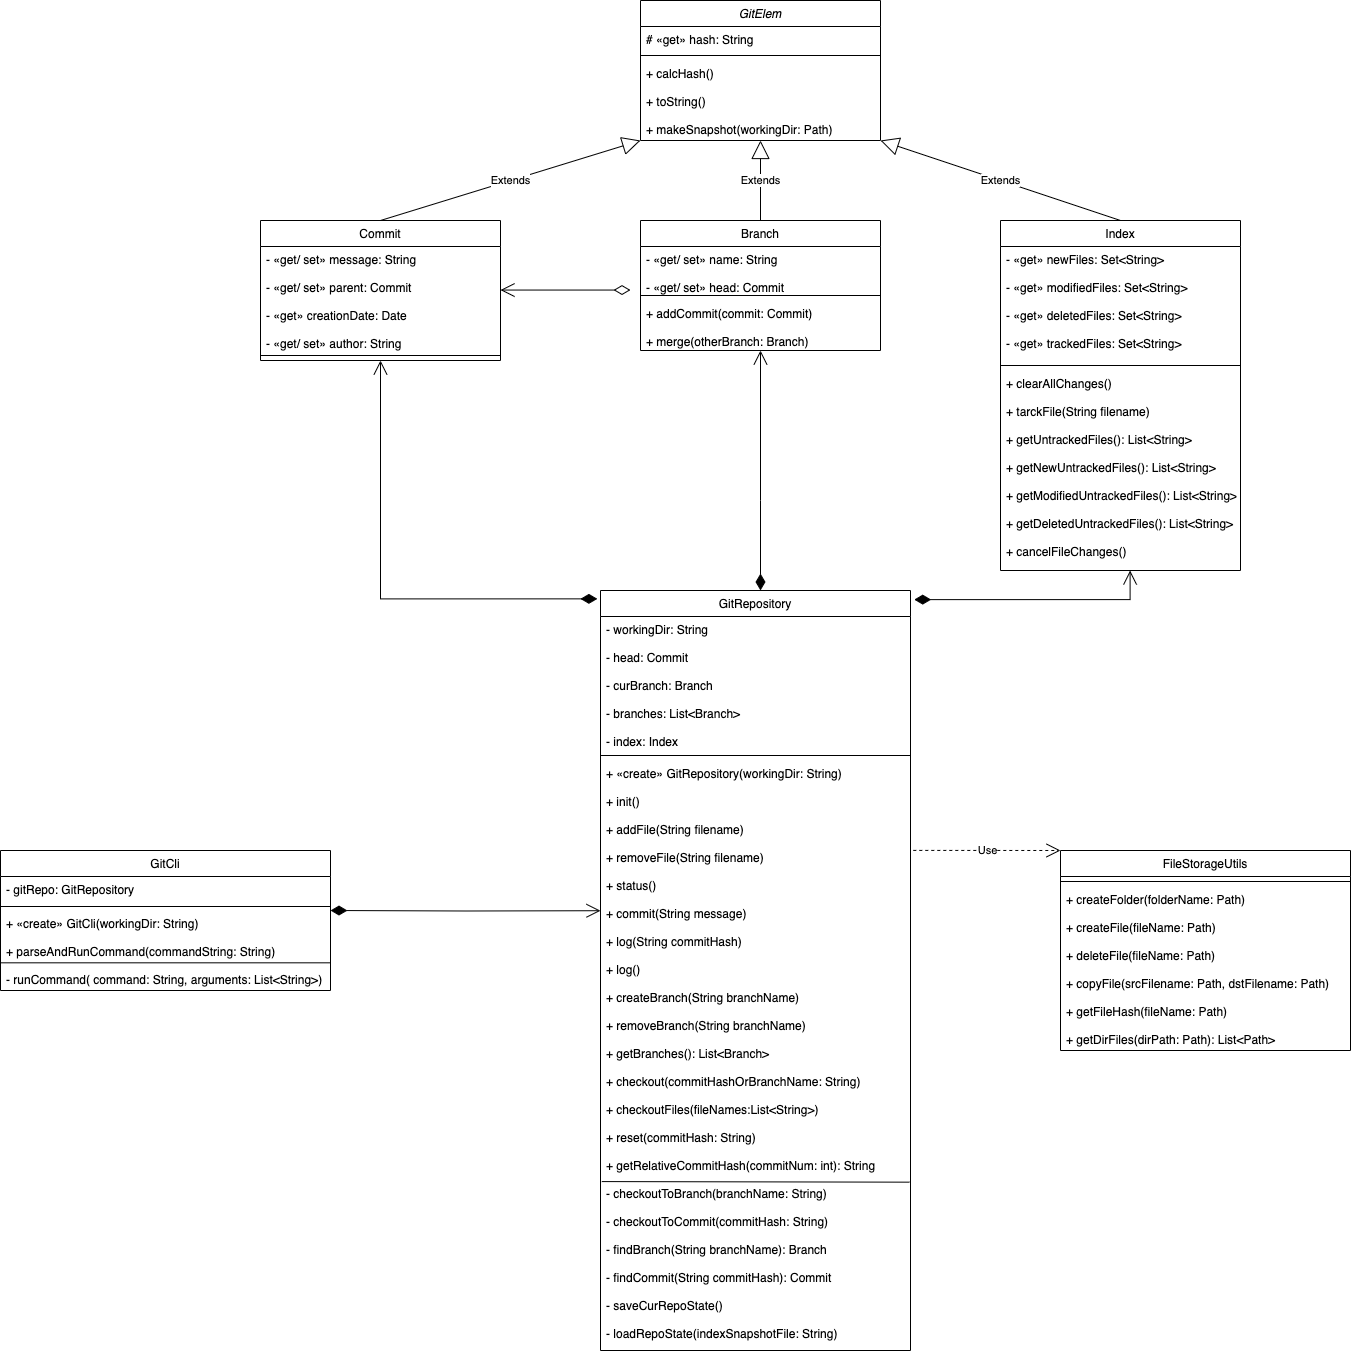

The diagram above was exported from draw.io. Its source (the exported page's mxGraphModel, read from the mxfile embedded in the PNG):
<mxGraphModel dx="1628" dy="524" grid="1" gridSize="10" guides="1" tooltips="1" connect="1" arrows="1" fold="1" page="1" pageScale="1" pageWidth="827" pageHeight="1169" math="0" shadow="0">
  <root>
    <mxCell id="WIyWlLk6GJQsqaUBKTNV-0" />
    <mxCell id="WIyWlLk6GJQsqaUBKTNV-1" parent="WIyWlLk6GJQsqaUBKTNV-0" />
    <mxCell id="jrguzDaWgDWdIls4pPmY-7" value="GitCli" style="swimlane;fontStyle=0;align=center;verticalAlign=top;childLayout=stackLayout;horizontal=1;startSize=26;horizontalStack=0;resizeParent=1;resizeLast=0;collapsible=1;marginBottom=0;rounded=0;shadow=0;strokeWidth=1;" parent="WIyWlLk6GJQsqaUBKTNV-1" vertex="1">
      <mxGeometry x="-210" y="1530" width="330" height="140" as="geometry">
        <mxRectangle x="130" y="380" width="160" height="26" as="alternateBounds" />
      </mxGeometry>
    </mxCell>
    <mxCell id="jrguzDaWgDWdIls4pPmY-8" value="- gitRepo: GitRepository" style="text;align=left;verticalAlign=top;spacingLeft=4;spacingRight=4;overflow=hidden;rotatable=0;points=[[0,0.5],[1,0.5]];portConstraint=eastwest;" parent="jrguzDaWgDWdIls4pPmY-7" vertex="1">
      <mxGeometry y="26" width="330" height="26" as="geometry" />
    </mxCell>
    <mxCell id="jrguzDaWgDWdIls4pPmY-10" value="" style="line;html=1;strokeWidth=1;align=left;verticalAlign=middle;spacingTop=-1;spacingLeft=3;spacingRight=3;rotatable=0;labelPosition=right;points=[];portConstraint=eastwest;" parent="jrguzDaWgDWdIls4pPmY-7" vertex="1">
      <mxGeometry y="52" width="330" height="8" as="geometry" />
    </mxCell>
    <mxCell id="jrguzDaWgDWdIls4pPmY-11" value="+ «create» GitCli(workingDir: String)&#10;&#10;+ parseAndRunCommand(commandString: String)&#10;&#10;- runCommand( command: String, arguments: List&lt;String&gt;)" style="text;align=left;verticalAlign=top;spacingLeft=4;spacingRight=4;overflow=hidden;rotatable=0;points=[[0,0.5],[1,0.5]];portConstraint=eastwest;fontStyle=0" parent="jrguzDaWgDWdIls4pPmY-7" vertex="1">
      <mxGeometry y="60" width="330" height="80" as="geometry" />
    </mxCell>
    <mxCell id="jrguzDaWgDWdIls4pPmY-56" value="" style="endArrow=none;html=1;rounded=0;entryX=1;entryY=0.654;entryDx=0;entryDy=0;entryPerimeter=0;exitX=0;exitY=0.654;exitDx=0;exitDy=0;exitPerimeter=0;" parent="jrguzDaWgDWdIls4pPmY-7" source="jrguzDaWgDWdIls4pPmY-11" target="jrguzDaWgDWdIls4pPmY-11" edge="1">
      <mxGeometry width="50" height="50" relative="1" as="geometry">
        <mxPoint x="180" y="180" as="sourcePoint" />
        <mxPoint x="230" y="130" as="targetPoint" />
      </mxGeometry>
    </mxCell>
    <mxCell id="jrguzDaWgDWdIls4pPmY-13" value="Branch" style="swimlane;fontStyle=0;align=center;verticalAlign=top;childLayout=stackLayout;horizontal=1;startSize=26;horizontalStack=0;resizeParent=1;resizeLast=0;collapsible=1;marginBottom=0;rounded=0;shadow=0;strokeWidth=1;" parent="WIyWlLk6GJQsqaUBKTNV-1" vertex="1">
      <mxGeometry x="430" y="900" width="240" height="130" as="geometry">
        <mxRectangle x="130" y="380" width="160" height="26" as="alternateBounds" />
      </mxGeometry>
    </mxCell>
    <mxCell id="jrguzDaWgDWdIls4pPmY-14" value="- «get/ set» name: String&#10;&#10;- «get/ set» head: Commit" style="text;align=left;verticalAlign=top;spacingLeft=4;spacingRight=4;overflow=hidden;rotatable=0;points=[[0,0.5],[1,0.5]];portConstraint=eastwest;" parent="jrguzDaWgDWdIls4pPmY-13" vertex="1">
      <mxGeometry y="26" width="240" height="44" as="geometry" />
    </mxCell>
    <mxCell id="jrguzDaWgDWdIls4pPmY-15" value="" style="line;html=1;strokeWidth=1;align=left;verticalAlign=middle;spacingTop=-1;spacingLeft=3;spacingRight=3;rotatable=0;labelPosition=right;points=[];portConstraint=eastwest;" parent="jrguzDaWgDWdIls4pPmY-13" vertex="1">
      <mxGeometry y="70" width="240" height="10" as="geometry" />
    </mxCell>
    <mxCell id="jrguzDaWgDWdIls4pPmY-16" value="+ addCommit(commit: Commit)&#10;&#10;+ merge(otherBranch: Branch)" style="text;align=left;verticalAlign=top;spacingLeft=4;spacingRight=4;overflow=hidden;rotatable=0;points=[[0,0.5],[1,0.5]];portConstraint=eastwest;fontStyle=0" parent="jrguzDaWgDWdIls4pPmY-13" vertex="1">
      <mxGeometry y="80" width="240" height="50" as="geometry" />
    </mxCell>
    <mxCell id="jrguzDaWgDWdIls4pPmY-19" value="Commit" style="swimlane;fontStyle=0;align=center;verticalAlign=top;childLayout=stackLayout;horizontal=1;startSize=26;horizontalStack=0;resizeParent=1;resizeLast=0;collapsible=1;marginBottom=0;rounded=0;shadow=0;strokeWidth=1;" parent="WIyWlLk6GJQsqaUBKTNV-1" vertex="1">
      <mxGeometry x="50" y="900" width="240" height="140" as="geometry">
        <mxRectangle x="130" y="380" width="160" height="26" as="alternateBounds" />
      </mxGeometry>
    </mxCell>
    <mxCell id="jrguzDaWgDWdIls4pPmY-20" value="- «get/ set» message: String&#10;&#10;- «get/ set» parent: Commit&#10;&#10;- «get» creationDate: Date&#10;&#10;- «get/ set» author: String" style="text;align=left;verticalAlign=top;spacingLeft=4;spacingRight=4;overflow=hidden;rotatable=0;points=[[0,0.5],[1,0.5]];portConstraint=eastwest;horizontal=1;spacingBottom=0;" parent="jrguzDaWgDWdIls4pPmY-19" vertex="1">
      <mxGeometry y="26" width="240" height="104" as="geometry" />
    </mxCell>
    <mxCell id="jrguzDaWgDWdIls4pPmY-21" value="" style="line;html=1;strokeWidth=1;align=left;verticalAlign=middle;spacingTop=-1;spacingLeft=3;spacingRight=3;rotatable=0;labelPosition=right;points=[];portConstraint=eastwest;" parent="jrguzDaWgDWdIls4pPmY-19" vertex="1">
      <mxGeometry y="130" width="240" height="10" as="geometry" />
    </mxCell>
    <mxCell id="jrguzDaWgDWdIls4pPmY-23" value="Index" style="swimlane;fontStyle=0;align=center;verticalAlign=top;childLayout=stackLayout;horizontal=1;startSize=26;horizontalStack=0;resizeParent=1;resizeLast=0;collapsible=1;marginBottom=0;rounded=0;shadow=0;strokeWidth=1;" parent="WIyWlLk6GJQsqaUBKTNV-1" vertex="1">
      <mxGeometry x="790" y="900" width="240" height="350" as="geometry">
        <mxRectangle x="130" y="380" width="160" height="26" as="alternateBounds" />
      </mxGeometry>
    </mxCell>
    <mxCell id="jrguzDaWgDWdIls4pPmY-24" value="- «get» newFiles: Set&lt;String&gt;&#10;&#10;- «get» modifiedFiles: Set&lt;String&gt;&#10;&#10;- «get» deletedFiles: Set&lt;String&gt;&#10;&#10;- «get» trackedFiles: Set&lt;String&gt;" style="text;align=left;verticalAlign=top;spacingLeft=4;spacingRight=4;overflow=hidden;rotatable=0;points=[[0,0.5],[1,0.5]];portConstraint=eastwest;" parent="jrguzDaWgDWdIls4pPmY-23" vertex="1">
      <mxGeometry y="26" width="240" height="114" as="geometry" />
    </mxCell>
    <mxCell id="jrguzDaWgDWdIls4pPmY-25" value="" style="line;html=1;strokeWidth=1;align=left;verticalAlign=middle;spacingTop=-1;spacingLeft=3;spacingRight=3;rotatable=0;labelPosition=right;points=[];portConstraint=eastwest;" parent="jrguzDaWgDWdIls4pPmY-23" vertex="1">
      <mxGeometry y="140" width="240" height="10" as="geometry" />
    </mxCell>
    <mxCell id="jrguzDaWgDWdIls4pPmY-26" value="+ clearAllChanges()&#10;&#10;+ tarckFile(String filename)&#10;&#10;+ getUntrackedFiles(): List&lt;String&gt;&#10;&#10;+ getNewUntrackedFiles(): List&lt;String&gt;&#10;&#10;+ getModifiedUntrackedFiles(): List&lt;String&gt;&#10;&#10;+ getDeletedUntrackedFiles(): List&lt;String&gt;&#10;&#10;+ cancelFileChanges()" style="text;align=left;verticalAlign=top;spacingLeft=4;spacingRight=4;overflow=hidden;rotatable=0;points=[[0,0.5],[1,0.5]];portConstraint=eastwest;fontStyle=0" parent="jrguzDaWgDWdIls4pPmY-23" vertex="1">
      <mxGeometry y="150" width="240" height="200" as="geometry" />
    </mxCell>
    <mxCell id="jrguzDaWgDWdIls4pPmY-27" value="GitElem" style="swimlane;fontStyle=2;align=center;verticalAlign=top;childLayout=stackLayout;horizontal=1;startSize=26;horizontalStack=0;resizeParent=1;resizeLast=0;collapsible=1;marginBottom=0;rounded=0;shadow=0;strokeWidth=1;" parent="WIyWlLk6GJQsqaUBKTNV-1" vertex="1">
      <mxGeometry x="430" y="680" width="240" height="140" as="geometry">
        <mxRectangle x="130" y="380" width="160" height="26" as="alternateBounds" />
      </mxGeometry>
    </mxCell>
    <mxCell id="jrguzDaWgDWdIls4pPmY-28" value="# «get» hash: String" style="text;align=left;verticalAlign=top;spacingLeft=4;spacingRight=4;overflow=hidden;rotatable=0;points=[[0,0.5],[1,0.5]];portConstraint=eastwest;" parent="jrguzDaWgDWdIls4pPmY-27" vertex="1">
      <mxGeometry y="26" width="240" height="24" as="geometry" />
    </mxCell>
    <mxCell id="jrguzDaWgDWdIls4pPmY-29" value="" style="line;html=1;strokeWidth=1;align=left;verticalAlign=middle;spacingTop=-1;spacingLeft=3;spacingRight=3;rotatable=0;labelPosition=right;points=[];portConstraint=eastwest;" parent="jrguzDaWgDWdIls4pPmY-27" vertex="1">
      <mxGeometry y="50" width="240" height="10" as="geometry" />
    </mxCell>
    <mxCell id="jrguzDaWgDWdIls4pPmY-30" value="+ calcHash()&#10;&#10;+ toString()&#10;&#10;+ makeSnapshot(workingDir: Path)" style="text;align=left;verticalAlign=top;spacingLeft=4;spacingRight=4;overflow=hidden;rotatable=0;points=[[0,0.5],[1,0.5]];portConstraint=eastwest;fontStyle=0;spacingBottom=-1;" parent="jrguzDaWgDWdIls4pPmY-27" vertex="1">
      <mxGeometry y="60" width="240" height="80" as="geometry" />
    </mxCell>
    <mxCell id="jrguzDaWgDWdIls4pPmY-31" value="GitRepository" style="swimlane;fontStyle=0;align=center;verticalAlign=top;childLayout=stackLayout;horizontal=1;startSize=26;horizontalStack=0;resizeParent=1;resizeLast=0;collapsible=1;marginBottom=0;rounded=0;shadow=0;strokeWidth=1;" parent="WIyWlLk6GJQsqaUBKTNV-1" vertex="1">
      <mxGeometry x="390" y="1270" width="310" height="760" as="geometry">
        <mxRectangle x="130" y="380" width="160" height="26" as="alternateBounds" />
      </mxGeometry>
    </mxCell>
    <mxCell id="jrguzDaWgDWdIls4pPmY-32" value="- workingDir: String&#10;&#10;- head: Commit&#10;&#10;- curBranch: Branch&#10;&#10;- branches: List&lt;Branch&gt;&#10;&#10;- index: Index" style="text;align=left;verticalAlign=top;spacingLeft=4;spacingRight=4;overflow=hidden;rotatable=0;points=[[0,0.5],[1,0.5]];portConstraint=eastwest;" parent="jrguzDaWgDWdIls4pPmY-31" vertex="1">
      <mxGeometry y="26" width="310" height="134" as="geometry" />
    </mxCell>
    <mxCell id="jrguzDaWgDWdIls4pPmY-33" value="" style="line;html=1;strokeWidth=1;align=left;verticalAlign=middle;spacingTop=-1;spacingLeft=3;spacingRight=3;rotatable=0;labelPosition=right;points=[];portConstraint=eastwest;" parent="jrguzDaWgDWdIls4pPmY-31" vertex="1">
      <mxGeometry y="160" width="310" height="10" as="geometry" />
    </mxCell>
    <mxCell id="jrguzDaWgDWdIls4pPmY-34" value="+ «create» GitRepository(workingDir: String)&#10;&#10;+ init()&#10;&#10;+ addFile(String filename)&#10;&#10;+ removeFile(String filename)&#10;&#10;+ status()&#10;&#10;+ commit(String message)&#10;&#10;+ log(String commitHash)&#10;&#10;+ log()&#10;&#10;+ createBranch(String branchName)&#10;&#10;+ removeBranch(String branchName)&#10;&#10;+ getBranches(): List&lt;Branch&gt;&#10;&#10;+ checkout(commitHashOrBranchName: String)&#10;&#10;+ checkoutFiles(fileNames:List&lt;String&gt;)&#10;&#10;+ reset(commitHash: String)&#10;&#10;+ getRelativeCommitHash(commitNum: int): String&#10;&#10;- checkoutToBranch(branchName: String)&#10;&#10;- checkoutToCommit(commitHash: String)&#10;&#10;- findBranch(String branchName): Branch&#10;&#10;- findCommit(String commitHash): Commit&#10;&#10;- saveCurRepoState()&#10;&#10;- loadRepoState(indexSnapshotFile: String)&#10;" style="text;align=left;verticalAlign=top;spacingLeft=4;spacingRight=4;overflow=hidden;rotatable=0;points=[[0,0.5],[1,0.5]];portConstraint=eastwest;fontStyle=0" parent="jrguzDaWgDWdIls4pPmY-31" vertex="1">
      <mxGeometry y="170" width="310" height="580" as="geometry" />
    </mxCell>
    <mxCell id="jrguzDaWgDWdIls4pPmY-36" value="" style="endArrow=none;html=1;rounded=0;exitX=0.004;exitY=0.726;exitDx=0;exitDy=0;exitPerimeter=0;entryX=0.997;entryY=0.727;entryDx=0;entryDy=0;entryPerimeter=0;" parent="jrguzDaWgDWdIls4pPmY-31" source="jrguzDaWgDWdIls4pPmY-34" target="jrguzDaWgDWdIls4pPmY-34" edge="1">
      <mxGeometry width="50" height="50" relative="1" as="geometry">
        <mxPoint x="110" y="680" as="sourcePoint" />
        <mxPoint x="160" y="630" as="targetPoint" />
      </mxGeometry>
    </mxCell>
    <mxCell id="jrguzDaWgDWdIls4pPmY-37" value="FileStorageUtils" style="swimlane;fontStyle=0;align=center;verticalAlign=top;childLayout=stackLayout;horizontal=1;startSize=26;horizontalStack=0;resizeParent=1;resizeLast=0;collapsible=1;marginBottom=0;rounded=0;shadow=0;strokeWidth=1;" parent="WIyWlLk6GJQsqaUBKTNV-1" vertex="1">
      <mxGeometry x="850" y="1530" width="290" height="200" as="geometry">
        <mxRectangle x="130" y="380" width="160" height="26" as="alternateBounds" />
      </mxGeometry>
    </mxCell>
    <mxCell id="jrguzDaWgDWdIls4pPmY-39" value="" style="line;html=1;strokeWidth=1;align=left;verticalAlign=middle;spacingTop=-1;spacingLeft=3;spacingRight=3;rotatable=0;labelPosition=right;points=[];portConstraint=eastwest;" parent="jrguzDaWgDWdIls4pPmY-37" vertex="1">
      <mxGeometry y="26" width="290" height="10" as="geometry" />
    </mxCell>
    <mxCell id="jrguzDaWgDWdIls4pPmY-40" value="+ createFolder(folderName: Path)&#10;&#10;+ createFile(fileName: Path)&#10;&#10;+ deleteFile(fileName: Path)&#10;&#10;+ copyFile(srcFilename: Path, dstFilename: Path)&#10;&#10;+ getFileHash(fileName: Path)&#10;&#10;+ getDirFiles(dirPath: Path): List&lt;Path&gt;" style="text;align=left;verticalAlign=top;spacingLeft=4;spacingRight=4;overflow=hidden;rotatable=0;points=[[0,0.5],[1,0.5]];portConstraint=eastwest;fontStyle=0;spacingBottom=-1;" parent="jrguzDaWgDWdIls4pPmY-37" vertex="1">
      <mxGeometry y="36" width="290" height="164" as="geometry" />
    </mxCell>
    <mxCell id="jrguzDaWgDWdIls4pPmY-43" value="Extends" style="endArrow=block;endSize=16;endFill=0;html=1;rounded=0;exitX=0.5;exitY=0;exitDx=0;exitDy=0;" parent="WIyWlLk6GJQsqaUBKTNV-1" source="jrguzDaWgDWdIls4pPmY-19" edge="1">
      <mxGeometry width="160" relative="1" as="geometry">
        <mxPoint x="420" y="890" as="sourcePoint" />
        <mxPoint x="430" y="820" as="targetPoint" />
      </mxGeometry>
    </mxCell>
    <mxCell id="jrguzDaWgDWdIls4pPmY-44" value="Extends" style="endArrow=block;endSize=16;endFill=0;html=1;rounded=0;exitX=0.5;exitY=0;exitDx=0;exitDy=0;" parent="WIyWlLk6GJQsqaUBKTNV-1" source="jrguzDaWgDWdIls4pPmY-13" edge="1">
      <mxGeometry width="160" relative="1" as="geometry">
        <mxPoint x="420" y="890" as="sourcePoint" />
        <mxPoint x="550" y="820" as="targetPoint" />
      </mxGeometry>
    </mxCell>
    <mxCell id="jrguzDaWgDWdIls4pPmY-45" value="Extends" style="endArrow=block;endSize=16;endFill=0;html=1;rounded=0;exitX=0.5;exitY=0;exitDx=0;exitDy=0;" parent="WIyWlLk6GJQsqaUBKTNV-1" source="jrguzDaWgDWdIls4pPmY-23" edge="1">
      <mxGeometry width="160" relative="1" as="geometry">
        <mxPoint x="680" y="890" as="sourcePoint" />
        <mxPoint x="670" y="820" as="targetPoint" />
      </mxGeometry>
    </mxCell>
    <mxCell id="jrguzDaWgDWdIls4pPmY-48" value="" style="endArrow=open;html=1;endSize=12;startArrow=diamondThin;startSize=14;startFill=0;edgeStyle=orthogonalEdgeStyle;align=left;verticalAlign=bottom;rounded=0;" parent="WIyWlLk6GJQsqaUBKTNV-1" edge="1">
      <mxGeometry x="-1" y="3" relative="1" as="geometry">
        <mxPoint x="420" y="969.55" as="sourcePoint" />
        <mxPoint x="290" y="969.55" as="targetPoint" />
        <mxPoint as="offset" />
      </mxGeometry>
    </mxCell>
    <mxCell id="jrguzDaWgDWdIls4pPmY-50" value="" style="endArrow=open;html=1;endSize=12;startArrow=diamondThin;startSize=14;startFill=1;edgeStyle=orthogonalEdgeStyle;align=left;verticalAlign=bottom;rounded=0;entryX=0.5;entryY=1;entryDx=0;entryDy=0;exitX=-0.01;exitY=0.011;exitDx=0;exitDy=0;exitPerimeter=0;" parent="WIyWlLk6GJQsqaUBKTNV-1" source="jrguzDaWgDWdIls4pPmY-31" target="jrguzDaWgDWdIls4pPmY-19" edge="1">
      <mxGeometry x="-1" y="3" relative="1" as="geometry">
        <mxPoint x="366" y="1278" as="sourcePoint" />
        <mxPoint x="310" y="1190" as="targetPoint" />
      </mxGeometry>
    </mxCell>
    <mxCell id="jrguzDaWgDWdIls4pPmY-52" value="" style="endArrow=open;html=1;endSize=12;startArrow=diamondThin;startSize=14;startFill=1;edgeStyle=orthogonalEdgeStyle;align=left;verticalAlign=bottom;rounded=0;" parent="WIyWlLk6GJQsqaUBKTNV-1" source="jrguzDaWgDWdIls4pPmY-31" edge="1">
      <mxGeometry x="-1" y="3" relative="1" as="geometry">
        <mxPoint x="370" y="1130" as="sourcePoint" />
        <mxPoint x="550" y="1030" as="targetPoint" />
        <Array as="points">
          <mxPoint x="550" y="1180" />
          <mxPoint x="550" y="1180" />
        </Array>
      </mxGeometry>
    </mxCell>
    <mxCell id="jrguzDaWgDWdIls4pPmY-53" value="" style="endArrow=open;html=1;endSize=12;startArrow=diamondThin;startSize=14;startFill=1;edgeStyle=orthogonalEdgeStyle;align=left;verticalAlign=bottom;rounded=0;exitX=1.012;exitY=0.012;exitDx=0;exitDy=0;exitPerimeter=0;entryX=0.54;entryY=1;entryDx=0;entryDy=0;entryPerimeter=0;" parent="WIyWlLk6GJQsqaUBKTNV-1" source="jrguzDaWgDWdIls4pPmY-31" target="jrguzDaWgDWdIls4pPmY-26" edge="1">
      <mxGeometry x="-1" y="3" relative="1" as="geometry">
        <mxPoint x="800" y="1350" as="sourcePoint" />
        <mxPoint x="920" y="1280" as="targetPoint" />
        <Array as="points">
          <mxPoint x="920" y="1279" />
        </Array>
      </mxGeometry>
    </mxCell>
    <mxCell id="jrguzDaWgDWdIls4pPmY-54" value="Use" style="endArrow=open;endSize=12;dashed=1;html=1;rounded=0;entryX=0;entryY=0;entryDx=0;entryDy=0;exitX=1.009;exitY=0.155;exitDx=0;exitDy=0;exitPerimeter=0;" parent="WIyWlLk6GJQsqaUBKTNV-1" source="jrguzDaWgDWdIls4pPmY-34" target="jrguzDaWgDWdIls4pPmY-37" edge="1">
      <mxGeometry width="160" relative="1" as="geometry">
        <mxPoint x="780" y="1790" as="sourcePoint" />
        <mxPoint x="960" y="1790" as="targetPoint" />
      </mxGeometry>
    </mxCell>
    <mxCell id="jrguzDaWgDWdIls4pPmY-57" value="" style="endArrow=open;html=1;endSize=12;startArrow=diamondThin;startSize=14;startFill=1;edgeStyle=orthogonalEdgeStyle;align=left;verticalAlign=bottom;rounded=0;entryX=0;entryY=0.259;entryDx=0;entryDy=0;entryPerimeter=0;" parent="WIyWlLk6GJQsqaUBKTNV-1" target="jrguzDaWgDWdIls4pPmY-34" edge="1">
      <mxGeometry x="-1" y="3" relative="1" as="geometry">
        <mxPoint x="120" y="1590" as="sourcePoint" />
        <mxPoint x="350" y="1590" as="targetPoint" />
        <Array as="points" />
      </mxGeometry>
    </mxCell>
  </root>
</mxGraphModel>